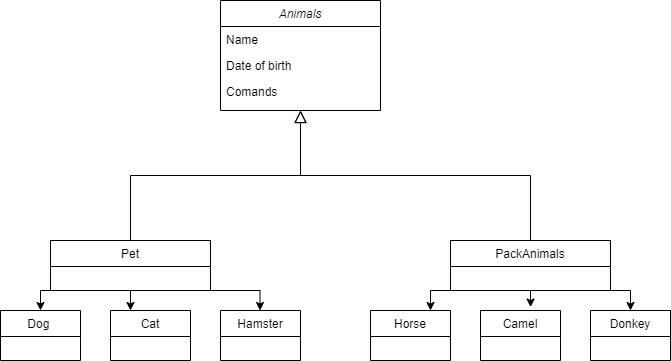

The diagram above was exported from draw.io. Its source (the exported page's mxGraphModel, read from the mxfile embedded in the PNG):
<mxGraphModel dx="954" dy="526" grid="1" gridSize="10" guides="1" tooltips="1" connect="1" arrows="1" fold="1" page="1" pageScale="1" pageWidth="827" pageHeight="1169" math="0" shadow="0">
  <root>
    <mxCell id="WIyWlLk6GJQsqaUBKTNV-0" />
    <mxCell id="WIyWlLk6GJQsqaUBKTNV-1" parent="WIyWlLk6GJQsqaUBKTNV-0" />
    <mxCell id="zkfFHV4jXpPFQw0GAbJ--0" value="Animals" style="swimlane;fontStyle=2;align=center;verticalAlign=top;childLayout=stackLayout;horizontal=1;startSize=26;horizontalStack=0;resizeParent=1;resizeLast=0;collapsible=1;marginBottom=0;rounded=0;shadow=0;strokeWidth=1;" parent="WIyWlLk6GJQsqaUBKTNV-1" vertex="1">
      <mxGeometry x="220" y="120" width="160" height="110" as="geometry">
        <mxRectangle x="230" y="140" width="160" height="26" as="alternateBounds" />
      </mxGeometry>
    </mxCell>
    <mxCell id="zkfFHV4jXpPFQw0GAbJ--1" value="Name" style="text;align=left;verticalAlign=top;spacingLeft=4;spacingRight=4;overflow=hidden;rotatable=0;points=[[0,0.5],[1,0.5]];portConstraint=eastwest;" parent="zkfFHV4jXpPFQw0GAbJ--0" vertex="1">
      <mxGeometry y="26" width="160" height="26" as="geometry" />
    </mxCell>
    <mxCell id="zkfFHV4jXpPFQw0GAbJ--2" value="Date of birth" style="text;align=left;verticalAlign=top;spacingLeft=4;spacingRight=4;overflow=hidden;rotatable=0;points=[[0,0.5],[1,0.5]];portConstraint=eastwest;rounded=0;shadow=0;html=0;" parent="zkfFHV4jXpPFQw0GAbJ--0" vertex="1">
      <mxGeometry y="52" width="160" height="26" as="geometry" />
    </mxCell>
    <mxCell id="zkfFHV4jXpPFQw0GAbJ--3" value="Comands" style="text;align=left;verticalAlign=top;spacingLeft=4;spacingRight=4;overflow=hidden;rotatable=0;points=[[0,0.5],[1,0.5]];portConstraint=eastwest;rounded=0;shadow=0;html=0;" parent="zkfFHV4jXpPFQw0GAbJ--0" vertex="1">
      <mxGeometry y="78" width="160" height="26" as="geometry" />
    </mxCell>
    <mxCell id="GS1aQb2aPhiX2Qn3Hg_W-8" style="edgeStyle=orthogonalEdgeStyle;rounded=0;orthogonalLoop=1;jettySize=auto;html=1;exitX=0.5;exitY=1;exitDx=0;exitDy=0;entryX=0.25;entryY=0;entryDx=0;entryDy=0;" edge="1" parent="WIyWlLk6GJQsqaUBKTNV-1" source="zkfFHV4jXpPFQw0GAbJ--6" target="GS1aQb2aPhiX2Qn3Hg_W-3">
      <mxGeometry relative="1" as="geometry" />
    </mxCell>
    <mxCell id="GS1aQb2aPhiX2Qn3Hg_W-16" style="edgeStyle=orthogonalEdgeStyle;rounded=0;orthogonalLoop=1;jettySize=auto;html=1;exitX=0;exitY=1;exitDx=0;exitDy=0;entryX=0.5;entryY=0;entryDx=0;entryDy=0;" edge="1" parent="WIyWlLk6GJQsqaUBKTNV-1" source="zkfFHV4jXpPFQw0GAbJ--6" target="GS1aQb2aPhiX2Qn3Hg_W-2">
      <mxGeometry relative="1" as="geometry" />
    </mxCell>
    <mxCell id="zkfFHV4jXpPFQw0GAbJ--6" value="Pet" style="swimlane;fontStyle=0;align=center;verticalAlign=top;childLayout=stackLayout;horizontal=1;startSize=26;horizontalStack=0;resizeParent=1;resizeLast=0;collapsible=1;marginBottom=0;rounded=0;shadow=0;strokeWidth=1;" parent="WIyWlLk6GJQsqaUBKTNV-1" vertex="1">
      <mxGeometry x="50" y="360" width="160" height="50" as="geometry">
        <mxRectangle x="130" y="380" width="160" height="26" as="alternateBounds" />
      </mxGeometry>
    </mxCell>
    <mxCell id="zkfFHV4jXpPFQw0GAbJ--12" value="" style="endArrow=block;endSize=10;endFill=0;shadow=0;strokeWidth=1;rounded=0;edgeStyle=elbowEdgeStyle;elbow=vertical;" parent="WIyWlLk6GJQsqaUBKTNV-1" source="zkfFHV4jXpPFQw0GAbJ--6" target="zkfFHV4jXpPFQw0GAbJ--0" edge="1">
      <mxGeometry width="160" relative="1" as="geometry">
        <mxPoint x="200" y="203" as="sourcePoint" />
        <mxPoint x="200" y="203" as="targetPoint" />
      </mxGeometry>
    </mxCell>
    <mxCell id="GS1aQb2aPhiX2Qn3Hg_W-13" style="edgeStyle=orthogonalEdgeStyle;rounded=0;orthogonalLoop=1;jettySize=auto;html=1;exitX=0;exitY=1;exitDx=0;exitDy=0;entryX=0.75;entryY=0;entryDx=0;entryDy=0;" edge="1" parent="WIyWlLk6GJQsqaUBKTNV-1" source="zkfFHV4jXpPFQw0GAbJ--13" target="GS1aQb2aPhiX2Qn3Hg_W-5">
      <mxGeometry relative="1" as="geometry" />
    </mxCell>
    <mxCell id="GS1aQb2aPhiX2Qn3Hg_W-15" style="edgeStyle=orthogonalEdgeStyle;rounded=0;orthogonalLoop=1;jettySize=auto;html=1;exitX=1;exitY=1;exitDx=0;exitDy=0;entryX=0.5;entryY=0;entryDx=0;entryDy=0;" edge="1" parent="WIyWlLk6GJQsqaUBKTNV-1" source="zkfFHV4jXpPFQw0GAbJ--13" target="GS1aQb2aPhiX2Qn3Hg_W-7">
      <mxGeometry relative="1" as="geometry" />
    </mxCell>
    <mxCell id="zkfFHV4jXpPFQw0GAbJ--13" value="PackAnimals" style="swimlane;fontStyle=0;align=center;verticalAlign=top;childLayout=stackLayout;horizontal=1;startSize=26;horizontalStack=0;resizeParent=1;resizeLast=0;collapsible=1;marginBottom=0;rounded=0;shadow=0;strokeWidth=1;" parent="WIyWlLk6GJQsqaUBKTNV-1" vertex="1">
      <mxGeometry x="450" y="360" width="160" height="50" as="geometry">
        <mxRectangle x="340" y="380" width="170" height="26" as="alternateBounds" />
      </mxGeometry>
    </mxCell>
    <mxCell id="zkfFHV4jXpPFQw0GAbJ--16" value="" style="endArrow=block;endSize=10;endFill=0;shadow=0;strokeWidth=1;rounded=0;edgeStyle=elbowEdgeStyle;elbow=vertical;" parent="WIyWlLk6GJQsqaUBKTNV-1" source="zkfFHV4jXpPFQw0GAbJ--13" target="zkfFHV4jXpPFQw0GAbJ--0" edge="1">
      <mxGeometry width="160" relative="1" as="geometry">
        <mxPoint x="210" y="373" as="sourcePoint" />
        <mxPoint x="310" y="271" as="targetPoint" />
      </mxGeometry>
    </mxCell>
    <mxCell id="GS1aQb2aPhiX2Qn3Hg_W-2" value="Dog " style="swimlane;fontStyle=0;align=center;verticalAlign=top;childLayout=stackLayout;horizontal=1;startSize=26;horizontalStack=0;resizeParent=1;resizeLast=0;collapsible=1;marginBottom=0;rounded=0;shadow=0;strokeWidth=1;" vertex="1" parent="WIyWlLk6GJQsqaUBKTNV-1">
      <mxGeometry y="430" width="80" height="50" as="geometry">
        <mxRectangle x="130" y="380" width="160" height="26" as="alternateBounds" />
      </mxGeometry>
    </mxCell>
    <mxCell id="GS1aQb2aPhiX2Qn3Hg_W-3" value="Cat" style="swimlane;fontStyle=0;align=center;verticalAlign=top;childLayout=stackLayout;horizontal=1;startSize=26;horizontalStack=0;resizeParent=1;resizeLast=0;collapsible=1;marginBottom=0;rounded=0;shadow=0;strokeWidth=1;" vertex="1" parent="WIyWlLk6GJQsqaUBKTNV-1">
      <mxGeometry x="110" y="430" width="80" height="50" as="geometry">
        <mxRectangle x="130" y="380" width="160" height="26" as="alternateBounds" />
      </mxGeometry>
    </mxCell>
    <mxCell id="GS1aQb2aPhiX2Qn3Hg_W-4" value="Hamster" style="swimlane;fontStyle=0;align=center;verticalAlign=top;childLayout=stackLayout;horizontal=1;startSize=26;horizontalStack=0;resizeParent=1;resizeLast=0;collapsible=1;marginBottom=0;rounded=0;shadow=0;strokeWidth=1;" vertex="1" parent="WIyWlLk6GJQsqaUBKTNV-1">
      <mxGeometry x="220" y="430" width="80" height="50" as="geometry">
        <mxRectangle x="130" y="380" width="160" height="26" as="alternateBounds" />
      </mxGeometry>
    </mxCell>
    <mxCell id="GS1aQb2aPhiX2Qn3Hg_W-5" value="Horse" style="swimlane;fontStyle=0;align=center;verticalAlign=top;childLayout=stackLayout;horizontal=1;startSize=26;horizontalStack=0;resizeParent=1;resizeLast=0;collapsible=1;marginBottom=0;rounded=0;shadow=0;strokeWidth=1;" vertex="1" parent="WIyWlLk6GJQsqaUBKTNV-1">
      <mxGeometry x="370" y="430" width="80" height="50" as="geometry">
        <mxRectangle x="130" y="380" width="160" height="26" as="alternateBounds" />
      </mxGeometry>
    </mxCell>
    <mxCell id="GS1aQb2aPhiX2Qn3Hg_W-6" value="Camel" style="swimlane;fontStyle=0;align=center;verticalAlign=top;childLayout=stackLayout;horizontal=1;startSize=26;horizontalStack=0;resizeParent=1;resizeLast=0;collapsible=1;marginBottom=0;rounded=0;shadow=0;strokeWidth=1;" vertex="1" parent="WIyWlLk6GJQsqaUBKTNV-1">
      <mxGeometry x="480" y="430" width="80" height="50" as="geometry">
        <mxRectangle x="130" y="380" width="160" height="26" as="alternateBounds" />
      </mxGeometry>
    </mxCell>
    <mxCell id="GS1aQb2aPhiX2Qn3Hg_W-7" value="Donkey" style="swimlane;fontStyle=0;align=center;verticalAlign=top;childLayout=stackLayout;horizontal=1;startSize=26;horizontalStack=0;resizeParent=1;resizeLast=0;collapsible=1;marginBottom=0;rounded=0;shadow=0;strokeWidth=1;" vertex="1" parent="WIyWlLk6GJQsqaUBKTNV-1">
      <mxGeometry x="590" y="430" width="80" height="50" as="geometry">
        <mxRectangle x="130" y="380" width="160" height="26" as="alternateBounds" />
      </mxGeometry>
    </mxCell>
    <mxCell id="GS1aQb2aPhiX2Qn3Hg_W-12" style="edgeStyle=orthogonalEdgeStyle;rounded=0;orthogonalLoop=1;jettySize=auto;html=1;exitX=1;exitY=1;exitDx=0;exitDy=0;entryX=0.25;entryY=0;entryDx=0;entryDy=0;" edge="1" parent="WIyWlLk6GJQsqaUBKTNV-1" source="zkfFHV4jXpPFQw0GAbJ--6">
      <mxGeometry relative="1" as="geometry">
        <mxPoint x="259.5" y="410" as="sourcePoint" />
        <mxPoint x="259.5" y="430" as="targetPoint" />
        <Array as="points">
          <mxPoint x="260" y="410" />
        </Array>
      </mxGeometry>
    </mxCell>
    <mxCell id="GS1aQb2aPhiX2Qn3Hg_W-14" style="edgeStyle=orthogonalEdgeStyle;rounded=0;orthogonalLoop=1;jettySize=auto;html=1;exitX=0.5;exitY=1;exitDx=0;exitDy=0;entryX=0.626;entryY=-0.069;entryDx=0;entryDy=0;entryPerimeter=0;" edge="1" parent="WIyWlLk6GJQsqaUBKTNV-1" source="zkfFHV4jXpPFQw0GAbJ--13" target="GS1aQb2aPhiX2Qn3Hg_W-6">
      <mxGeometry relative="1" as="geometry" />
    </mxCell>
  </root>
</mxGraphModel>